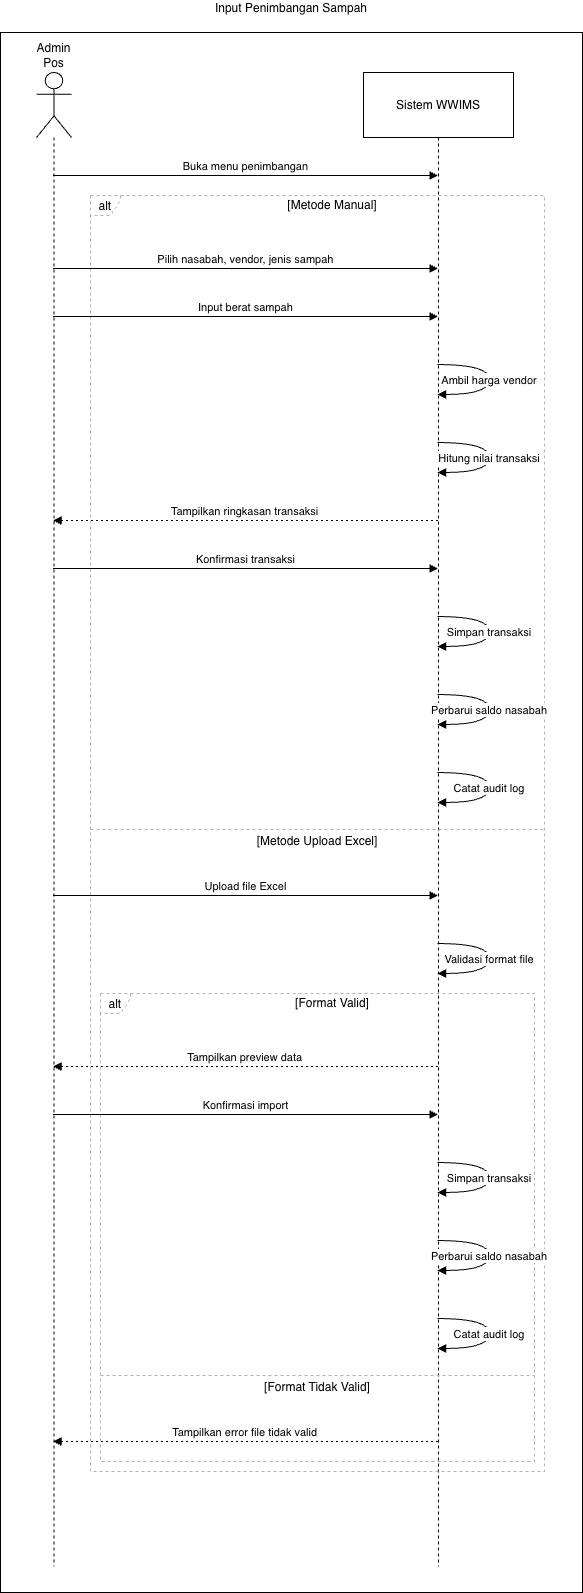

The diagram above was exported from draw.io. Its source (the exported page's mxGraphModel, read from the mxfile embedded in the PNG):
<mxGraphModel dx="1454" dy="-109" grid="1" gridSize="10" guides="1" tooltips="1" connect="1" arrows="1" fold="1" page="1" pageScale="1" pageWidth="850" pageHeight="1100" math="0" shadow="0">
  <root>
    <mxCell id="0" />
    <mxCell id="1" parent="0" />
    <mxCell id="2" connectable="0" parent="1" style="group;labelPosition=center;verticalLabelPosition=top;align=center;verticalAlign=bottom;" value="" vertex="1">
      <mxGeometry height="1560" width="582" x="870" y="1150" as="geometry" />
    </mxCell>
    <mxCell id="3" parent="2" style="rounded=0;whiteSpace=wrap;html=1;labelPosition=center;verticalLabelPosition=top;align=center;verticalAlign=bottom;" value="Input Penimbangan Sampah&lt;div&gt;&lt;br&gt;&lt;/div&gt;" vertex="1">
      <mxGeometry height="1560" width="582" as="geometry" />
    </mxCell>
    <mxCell id="4" parent="2" style="shape=umlLifeline;perimeter=lifelinePerimeter;whiteSpace=wrap;container=1;dropTarget=0;collapsible=0;recursiveResize=0;outlineConnect=0;portConstraint=eastwest;newEdgeStyle={&quot;edgeStyle&quot;:&quot;elbowEdgeStyle&quot;,&quot;elbow&quot;:&quot;vertical&quot;,&quot;curved&quot;:0,&quot;rounded&quot;:0};participant=umlActor;verticalAlign=bottom;labelPosition=center;verticalLabelPosition=top;align=center;size=65;" value="Admin Pos" vertex="1">
      <mxGeometry height="1494" width="35" x="36" y="40" as="geometry" />
    </mxCell>
    <mxCell id="5" parent="2" style="shape=umlLifeline;perimeter=lifelinePerimeter;whiteSpace=wrap;container=1;dropTarget=0;collapsible=0;recursiveResize=0;outlineConnect=0;portConstraint=eastwest;newEdgeStyle={&quot;edgeStyle&quot;:&quot;elbowEdgeStyle&quot;,&quot;elbow&quot;:&quot;vertical&quot;,&quot;curved&quot;:0,&quot;rounded&quot;:0};size=65;" value="Sistem WWIMS" vertex="1">
      <mxGeometry height="1494" width="150" x="363" y="40" as="geometry" />
    </mxCell>
    <mxCell id="6" parent="2" style="shape=umlFrame;dashed=1;pointerEvents=0;dropTarget=0;strokeColor=#B3B3B3;height=20;width=30" value="alt" vertex="1">
      <mxGeometry height="468" width="434" x="100" y="961" as="geometry" />
    </mxCell>
    <mxCell id="7" parent="6" style="text;strokeColor=none;fillColor=none;align=center;verticalAlign=middle;whiteSpace=wrap;" value="[Format Valid]" vertex="1">
      <mxGeometry height="20" width="404" x="30" as="geometry" />
    </mxCell>
    <mxCell id="8" parent="6" style="shape=line;dashed=1;whiteSpace=wrap;verticalAlign=top;labelPosition=center;verticalLabelPosition=middle;align=center;strokeColor=#B3B3B3;" value="[Format Tidak Valid]" vertex="1">
      <mxGeometry height="4" width="434" y="380" as="geometry" />
    </mxCell>
    <mxCell id="9" parent="2" style="shape=umlFrame;dashed=1;pointerEvents=0;dropTarget=0;strokeColor=#B3B3B3;height=20;width=30" value="alt" vertex="1">
      <mxGeometry height="1276" width="454" x="90" y="163" as="geometry" />
    </mxCell>
    <mxCell id="10" parent="9" style="text;strokeColor=none;fillColor=none;align=center;verticalAlign=middle;whiteSpace=wrap;" value="[Metode Manual]" vertex="1">
      <mxGeometry height="20" width="424" x="30" as="geometry" />
    </mxCell>
    <mxCell id="11" parent="9" style="shape=line;dashed=1;whiteSpace=wrap;verticalAlign=top;labelPosition=center;verticalLabelPosition=middle;align=center;strokeColor=#B3B3B3;" value="[Metode Upload Excel]" vertex="1">
      <mxGeometry height="4" width="454" y="632" as="geometry" />
    </mxCell>
    <mxCell id="12" edge="1" parent="2" source="4" style="verticalAlign=bottom;edgeStyle=elbowEdgeStyle;elbow=vertical;curved=0;rounded=0;endArrow=block;" target="5" value="Buka menu penimbangan">
      <mxGeometry relative="1" as="geometry">
        <Array as="points">
          <mxPoint x="283" y="143" />
        </Array>
      </mxGeometry>
    </mxCell>
    <mxCell id="13" edge="1" parent="2" source="4" style="verticalAlign=bottom;edgeStyle=elbowEdgeStyle;elbow=vertical;curved=0;rounded=0;endArrow=block;" target="5" value="Pilih nasabah, vendor, jenis sampah">
      <mxGeometry relative="1" as="geometry">
        <Array as="points">
          <mxPoint x="283" y="236" />
        </Array>
      </mxGeometry>
    </mxCell>
    <mxCell id="14" edge="1" parent="2" source="4" style="verticalAlign=bottom;edgeStyle=elbowEdgeStyle;elbow=vertical;curved=0;rounded=0;endArrow=block;" target="5" value="Input berat sampah">
      <mxGeometry relative="1" as="geometry">
        <Array as="points">
          <mxPoint x="283" y="284" />
        </Array>
      </mxGeometry>
    </mxCell>
    <mxCell id="15" edge="1" parent="2" source="5" style="curved=1;endArrow=block;rounded=0;" target="5" value="Ambil harga vendor">
      <mxGeometry relative="1" as="geometry">
        <Array as="points">
          <mxPoint x="489" y="332" />
          <mxPoint x="489" y="362" />
        </Array>
      </mxGeometry>
    </mxCell>
    <mxCell id="16" edge="1" parent="2" source="5" style="curved=1;endArrow=block;rounded=0;" target="5" value="Hitung nilai transaksi">
      <mxGeometry relative="1" as="geometry">
        <Array as="points">
          <mxPoint x="489" y="410" />
          <mxPoint x="489" y="440" />
        </Array>
      </mxGeometry>
    </mxCell>
    <mxCell id="17" edge="1" parent="2" source="5" style="verticalAlign=bottom;edgeStyle=elbowEdgeStyle;elbow=vertical;curved=0;rounded=0;dashed=1;dashPattern=2 3;endArrow=block;" target="4" value="Tampilkan ringkasan transaksi">
      <mxGeometry relative="1" as="geometry">
        <Array as="points">
          <mxPoint x="286" y="488" />
        </Array>
      </mxGeometry>
    </mxCell>
    <mxCell id="18" edge="1" parent="2" source="4" style="verticalAlign=bottom;edgeStyle=elbowEdgeStyle;elbow=vertical;curved=0;rounded=0;endArrow=block;" target="5" value="Konfirmasi transaksi">
      <mxGeometry relative="1" as="geometry">
        <Array as="points">
          <mxPoint x="283" y="536" />
        </Array>
      </mxGeometry>
    </mxCell>
    <mxCell id="19" edge="1" parent="2" source="5" style="curved=1;endArrow=block;rounded=0;" target="5" value="Simpan transaksi">
      <mxGeometry relative="1" as="geometry">
        <Array as="points">
          <mxPoint x="489" y="584" />
          <mxPoint x="489" y="614" />
        </Array>
      </mxGeometry>
    </mxCell>
    <mxCell id="20" edge="1" parent="2" source="5" style="curved=1;endArrow=block;rounded=0;" target="5" value="Perbarui saldo nasabah">
      <mxGeometry relative="1" as="geometry">
        <Array as="points">
          <mxPoint x="489" y="662" />
          <mxPoint x="489" y="692" />
        </Array>
      </mxGeometry>
    </mxCell>
    <mxCell id="21" edge="1" parent="2" source="5" style="curved=1;endArrow=block;rounded=0;" target="5" value="Catat audit log">
      <mxGeometry relative="1" as="geometry">
        <Array as="points">
          <mxPoint x="489" y="740" />
          <mxPoint x="489" y="770" />
        </Array>
      </mxGeometry>
    </mxCell>
    <mxCell id="22" edge="1" parent="2" source="4" style="verticalAlign=bottom;edgeStyle=elbowEdgeStyle;elbow=vertical;curved=0;rounded=0;endArrow=block;" target="5" value="Upload file Excel">
      <mxGeometry relative="1" as="geometry">
        <Array as="points">
          <mxPoint x="283" y="863" />
        </Array>
      </mxGeometry>
    </mxCell>
    <mxCell id="23" edge="1" parent="2" source="5" style="curved=1;endArrow=block;rounded=0;" target="5" value="Validasi format file">
      <mxGeometry relative="1" as="geometry">
        <Array as="points">
          <mxPoint x="489" y="911" />
          <mxPoint x="489" y="941" />
        </Array>
      </mxGeometry>
    </mxCell>
    <mxCell id="24" edge="1" parent="2" source="5" style="verticalAlign=bottom;edgeStyle=elbowEdgeStyle;elbow=vertical;curved=0;rounded=0;dashed=1;dashPattern=2 3;endArrow=block;" target="4" value="Tampilkan preview data">
      <mxGeometry relative="1" as="geometry">
        <Array as="points">
          <mxPoint x="286" y="1034" />
        </Array>
      </mxGeometry>
    </mxCell>
    <mxCell id="25" edge="1" parent="2" source="4" style="verticalAlign=bottom;edgeStyle=elbowEdgeStyle;elbow=vertical;curved=0;rounded=0;endArrow=block;" target="5" value="Konfirmasi import">
      <mxGeometry relative="1" as="geometry">
        <Array as="points">
          <mxPoint x="283" y="1082" />
        </Array>
      </mxGeometry>
    </mxCell>
    <mxCell id="26" edge="1" parent="2" source="5" style="curved=1;endArrow=block;rounded=0;" target="5" value="Simpan transaksi">
      <mxGeometry relative="1" as="geometry">
        <Array as="points">
          <mxPoint x="489" y="1130" />
          <mxPoint x="489" y="1160" />
        </Array>
      </mxGeometry>
    </mxCell>
    <mxCell id="27" edge="1" parent="2" source="5" style="curved=1;endArrow=block;rounded=0;" target="5" value="Perbarui saldo nasabah">
      <mxGeometry relative="1" as="geometry">
        <Array as="points">
          <mxPoint x="489" y="1208" />
          <mxPoint x="489" y="1238" />
        </Array>
      </mxGeometry>
    </mxCell>
    <mxCell id="28" edge="1" parent="2" source="5" style="curved=1;endArrow=block;rounded=0;" target="5" value="Catat audit log">
      <mxGeometry relative="1" as="geometry">
        <Array as="points">
          <mxPoint x="489" y="1286" />
          <mxPoint x="489" y="1316" />
        </Array>
      </mxGeometry>
    </mxCell>
    <mxCell id="29" edge="1" parent="2" source="5" style="verticalAlign=bottom;edgeStyle=elbowEdgeStyle;elbow=vertical;curved=0;rounded=0;dashed=1;dashPattern=2 3;endArrow=block;" target="4" value="Tampilkan error file tidak valid">
      <mxGeometry relative="1" as="geometry">
        <Array as="points">
          <mxPoint x="286" y="1409" />
        </Array>
      </mxGeometry>
    </mxCell>
  </root>
</mxGraphModel>